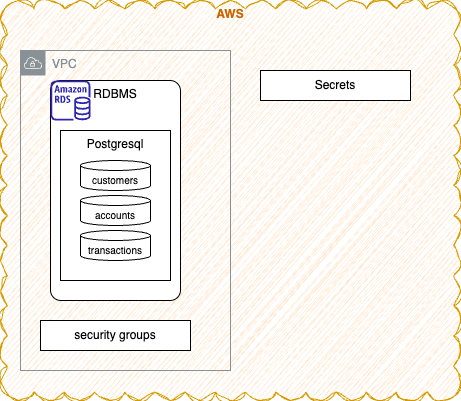

The diagram above was exported from draw.io. Its source (the exported page's mxGraphModel, read from the mxfile embedded in the PNG):
<mxGraphModel dx="1238" dy="1686" grid="1" gridSize="10" guides="1" tooltips="1" connect="1" arrows="1" fold="1" page="1" pageScale="1" pageWidth="850" pageHeight="1100" math="0" shadow="0">
  <root>
    <mxCell id="0" />
    <mxCell id="1" parent="0" />
    <mxCell id="43" value="AWS" style="whiteSpace=wrap;html=1;shape=mxgraph.basic.cloud_rect;fillColor=#ffe6cc;strokeColor=#d79b00;sketch=1;curveFitting=1;jiggle=2;verticalAlign=top;fontStyle=1;fontColor=#CC6600;" parent="1" vertex="1">
      <mxGeometry x="-390" y="-30" width="460" height="400" as="geometry" />
    </mxCell>
    <mxCell id="41" value="VPC" style="sketch=0;outlineConnect=0;gradientColor=none;html=1;whiteSpace=wrap;fontSize=12;fontStyle=0;shape=mxgraph.aws4.group;grIcon=mxgraph.aws4.group_vpc;strokeColor=#879196;fillColor=none;verticalAlign=top;align=left;spacingLeft=30;fontColor=#879196;dashed=0;" parent="1" vertex="1">
      <mxGeometry x="-370" y="20" width="210" height="320" as="geometry" />
    </mxCell>
    <mxCell id="5" value="RDBMS" style="rounded=1;whiteSpace=wrap;html=1;arcSize=8;verticalAlign=top;" parent="1" vertex="1">
      <mxGeometry x="-340" y="50" width="130" height="220" as="geometry" />
    </mxCell>
    <mxCell id="42" value="" style="sketch=0;outlineConnect=0;fontColor=#232F3E;gradientColor=none;fillColor=#2E27AD;strokeColor=none;dashed=0;verticalLabelPosition=bottom;verticalAlign=top;align=center;html=1;fontSize=12;fontStyle=0;aspect=fixed;pointerEvents=1;shape=mxgraph.aws4.rds_instance;" parent="1" vertex="1">
      <mxGeometry x="-340" y="50" width="40" height="40" as="geometry" />
    </mxCell>
    <mxCell id="44" value="Postgresql" style="rounded=0;whiteSpace=wrap;html=1;verticalAlign=top;" parent="1" vertex="1">
      <mxGeometry x="-330" y="100" width="110" height="150" as="geometry" />
    </mxCell>
    <mxCell id="6" value="customers" style="shape=cylinder3;whiteSpace=wrap;html=1;boundedLbl=1;backgroundOutline=1;size=5;fontSize=10;" parent="1" vertex="1">
      <mxGeometry x="-310" y="130" width="70" height="30" as="geometry" />
    </mxCell>
    <mxCell id="7" value="accounts" style="shape=cylinder3;whiteSpace=wrap;html=1;boundedLbl=1;backgroundOutline=1;size=5;fontSize=10;" parent="1" vertex="1">
      <mxGeometry x="-310" y="165" width="70" height="30" as="geometry" />
    </mxCell>
    <mxCell id="8" value="transactions" style="shape=cylinder3;whiteSpace=wrap;html=1;boundedLbl=1;backgroundOutline=1;size=5;fontSize=10;" parent="1" vertex="1">
      <mxGeometry x="-310" y="200" width="70" height="30" as="geometry" />
    </mxCell>
    <mxCell id="45" value="Secrets" style="rounded=0;whiteSpace=wrap;html=1;" vertex="1" parent="1">
      <mxGeometry x="-130" y="40" width="150" height="30" as="geometry" />
    </mxCell>
    <mxCell id="46" value="security groups" style="rounded=0;whiteSpace=wrap;html=1;" vertex="1" parent="1">
      <mxGeometry x="-350" y="290" width="150" height="30" as="geometry" />
    </mxCell>
  </root>
</mxGraphModel>